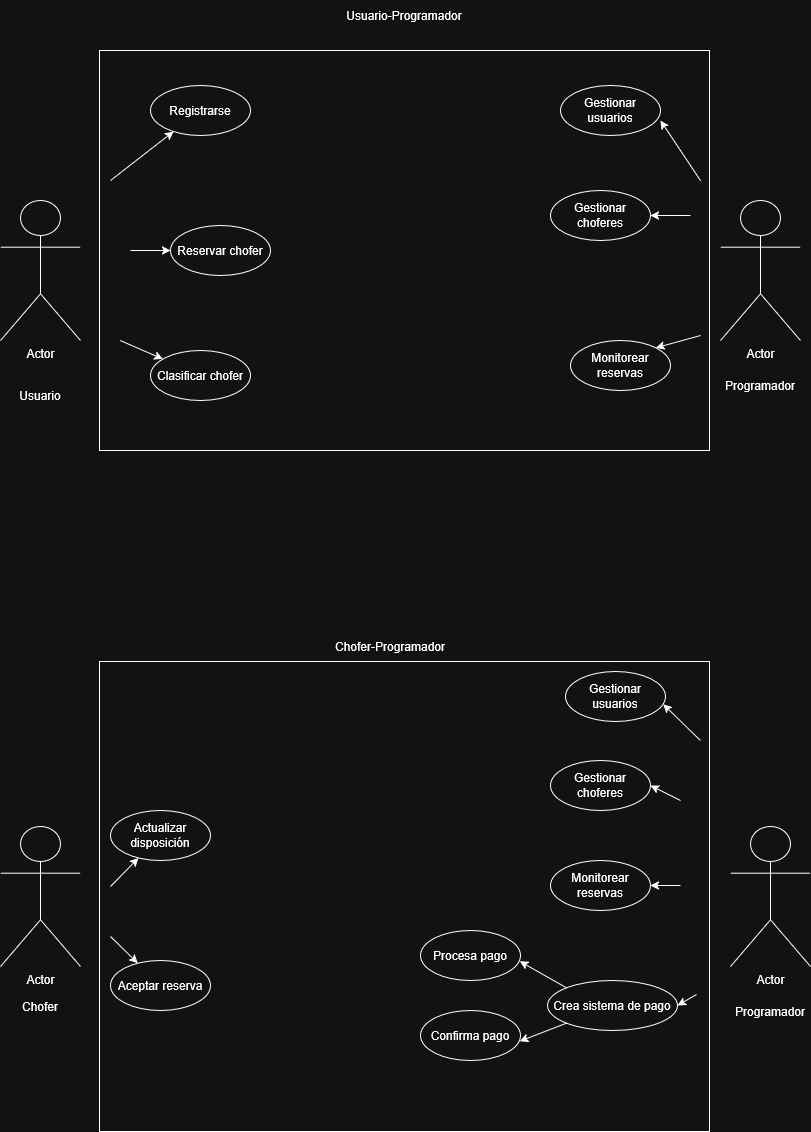

The diagram above was exported from draw.io. Its source (the exported page's mxGraphModel, read from the mxfile embedded in the PNG):
<mxGraphModel dx="1281" dy="1687" grid="1" gridSize="10" guides="1" tooltips="1" connect="1" arrows="1" fold="1" page="1" pageScale="1" pageWidth="827" pageHeight="1169" math="0" shadow="0">
  <root>
    <mxCell id="0" />
    <mxCell id="1" parent="0" />
    <mxCell id="ELanujQuY7ta9bFDdeK4-1" parent="1" style="rounded=0;whiteSpace=wrap;html=1;" value="" vertex="1">
      <mxGeometry height="400" width="610" x="109" y="30" as="geometry" />
    </mxCell>
    <mxCell id="ELanujQuY7ta9bFDdeK4-2" parent="1" style="shape=umlActor;verticalLabelPosition=bottom;verticalAlign=top;html=1;outlineConnect=0;" value="Actor" vertex="1">
      <mxGeometry height="140" width="80" x="10" y="180" as="geometry" />
    </mxCell>
    <mxCell id="ELanujQuY7ta9bFDdeK4-3" parent="1" style="shape=umlActor;verticalLabelPosition=bottom;verticalAlign=top;html=1;outlineConnect=0;" value="Actor" vertex="1">
      <mxGeometry height="140" width="80" x="730" y="180" as="geometry" />
    </mxCell>
    <mxCell id="ELanujQuY7ta9bFDdeK4-8" parent="1" style="text;html=1;whiteSpace=wrap;strokeColor=none;fillColor=none;align=center;verticalAlign=middle;rounded=0;" value="Usuario" vertex="1">
      <mxGeometry height="30" width="60" x="20" y="360" as="geometry" />
    </mxCell>
    <mxCell id="ELanujQuY7ta9bFDdeK4-9" parent="1" style="text;html=1;whiteSpace=wrap;strokeColor=none;fillColor=none;align=center;verticalAlign=middle;rounded=0;" value="Programador" vertex="1">
      <mxGeometry height="30" width="60" x="740" y="350" as="geometry" />
    </mxCell>
    <mxCell id="ELanujQuY7ta9bFDdeK4-10" edge="1" parent="1" style="endArrow=classic;html=1;rounded=0;" target="ELanujQuY7ta9bFDdeK4-11" value="">
      <mxGeometry height="50" relative="1" width="50" as="geometry">
        <mxPoint x="120" y="160" as="sourcePoint" />
        <mxPoint x="170" y="110" as="targetPoint" />
      </mxGeometry>
    </mxCell>
    <mxCell id="ELanujQuY7ta9bFDdeK4-11" parent="1" style="ellipse;whiteSpace=wrap;html=1;" value="Registrarse" vertex="1">
      <mxGeometry height="50" width="100" x="160" y="65" as="geometry" />
    </mxCell>
    <mxCell id="ELanujQuY7ta9bFDdeK4-12" edge="1" parent="1" style="endArrow=classic;html=1;rounded=0;" target="ELanujQuY7ta9bFDdeK4-13" value="">
      <mxGeometry height="50" relative="1" width="50" as="geometry">
        <mxPoint x="140" y="230" as="sourcePoint" />
        <mxPoint x="180" y="130" as="targetPoint" />
      </mxGeometry>
    </mxCell>
    <mxCell id="ELanujQuY7ta9bFDdeK4-13" parent="1" style="ellipse;whiteSpace=wrap;html=1;" value="Reservar chofer" vertex="1">
      <mxGeometry height="50" width="100" x="180" y="205" as="geometry" />
    </mxCell>
    <mxCell id="ELanujQuY7ta9bFDdeK4-14" edge="1" parent="1" source="ELanujQuY7ta9bFDdeK4-1" style="endArrow=classic;html=1;rounded=0;exitX=0.034;exitY=0.725;exitDx=0;exitDy=0;exitPerimeter=0;" target="ELanujQuY7ta9bFDdeK4-15" value="">
      <mxGeometry height="50" relative="1" width="50" as="geometry">
        <mxPoint x="150" y="270" as="sourcePoint" />
        <mxPoint x="170" y="200" as="targetPoint" />
      </mxGeometry>
    </mxCell>
    <mxCell id="ELanujQuY7ta9bFDdeK4-15" parent="1" style="ellipse;whiteSpace=wrap;html=1;" value="Clasificar chofer" vertex="1">
      <mxGeometry height="50" width="100" x="160" y="330" as="geometry" />
    </mxCell>
    <mxCell id="ELanujQuY7ta9bFDdeK4-16" parent="1" style="ellipse;whiteSpace=wrap;html=1;" value="Gestionar usuarios" vertex="1">
      <mxGeometry height="50" width="100" x="570" y="65" as="geometry" />
    </mxCell>
    <mxCell id="ELanujQuY7ta9bFDdeK4-18" parent="1" style="ellipse;whiteSpace=wrap;html=1;" value="Gestionar choferes" vertex="1">
      <mxGeometry height="50" width="100" x="560" y="170" as="geometry" />
    </mxCell>
    <mxCell id="ELanujQuY7ta9bFDdeK4-20" parent="1" style="ellipse;whiteSpace=wrap;html=1;" value="Monitorear reservas" vertex="1">
      <mxGeometry height="50" width="100" x="580" y="320" as="geometry" />
    </mxCell>
    <mxCell id="ELanujQuY7ta9bFDdeK4-21" edge="1" parent="1" style="endArrow=classic;html=1;rounded=0;entryX=1;entryY=0;entryDx=0;entryDy=0;exitX=0.969;exitY=0.525;exitDx=0;exitDy=0;exitPerimeter=0;" target="ELanujQuY7ta9bFDdeK4-20" value="">
      <mxGeometry height="50" relative="1" width="50" as="geometry">
        <mxPoint x="710.0900000000001" y="315" as="sourcePoint" />
        <mxPoint x="537" y="393" as="targetPoint" />
      </mxGeometry>
    </mxCell>
    <mxCell id="ELanujQuY7ta9bFDdeK4-23" edge="1" parent="1" style="endArrow=classic;html=1;rounded=0;exitX=0.969;exitY=0.138;exitDx=0;exitDy=0;exitPerimeter=0;" value="">
      <mxGeometry height="50" relative="1" width="50" as="geometry">
        <mxPoint x="710.0900000000001" y="160.20000000000005" as="sourcePoint" />
        <mxPoint x="670" y="100" as="targetPoint" />
      </mxGeometry>
    </mxCell>
    <mxCell id="MDKWo5mI44VslygEM7M5-4" parent="1" style="rounded=0;whiteSpace=wrap;html=1;" value="" vertex="1">
      <mxGeometry height="470" width="610" x="109" y="641" as="geometry" />
    </mxCell>
    <mxCell id="MDKWo5mI44VslygEM7M5-7" parent="1" style="text;html=1;whiteSpace=wrap;strokeColor=none;fillColor=none;align=center;verticalAlign=middle;rounded=0;" value="Programador" vertex="1">
      <mxGeometry height="30" width="60" x="750" y="976" as="geometry" />
    </mxCell>
    <mxCell id="MDKWo5mI44VslygEM7M5-8" parent="1" style="shape=umlActor;verticalLabelPosition=bottom;verticalAlign=top;html=1;outlineConnect=0;" value="Actor" vertex="1">
      <mxGeometry height="140" width="80" x="740" y="806" as="geometry" />
    </mxCell>
    <mxCell id="MDKWo5mI44VslygEM7M5-9" parent="1" style="shape=umlActor;verticalLabelPosition=bottom;verticalAlign=top;html=1;outlineConnect=0;" value="Actor" vertex="1">
      <mxGeometry height="140" width="80" x="10" y="806" as="geometry" />
    </mxCell>
    <mxCell id="MDKWo5mI44VslygEM7M5-10" edge="1" parent="1" style="endArrow=classic;html=1;rounded=0;entryX=1;entryY=0.5;entryDx=0;entryDy=0;" target="ELanujQuY7ta9bFDdeK4-18" value="">
      <mxGeometry height="50" relative="1" width="50" as="geometry">
        <mxPoint x="700" y="195" as="sourcePoint" />
        <mxPoint x="700" y="190" as="targetPoint" />
      </mxGeometry>
    </mxCell>
    <mxCell id="MDKWo5mI44VslygEM7M5-14" edge="1" parent="1" style="endArrow=classic;html=1;rounded=0;entryX=1;entryY=0.5;entryDx=0;entryDy=0;" target="MDKWo5mI44VslygEM7M5-17" value="">
      <mxGeometry height="50" relative="1" width="50" as="geometry">
        <mxPoint x="690" y="780" as="sourcePoint" />
        <mxPoint x="700" y="771" as="targetPoint" />
      </mxGeometry>
    </mxCell>
    <mxCell id="MDKWo5mI44VslygEM7M5-15" edge="1" parent="1" source="MDKWo5mI44VslygEM7M5-4" style="endArrow=classic;html=1;rounded=0;entryX=0.978;entryY=0.656;entryDx=0;entryDy=0;entryPerimeter=0;exitX=0.985;exitY=0.168;exitDx=0;exitDy=0;exitPerimeter=0;" target="MDKWo5mI44VslygEM7M5-16" value="">
      <mxGeometry height="50" relative="1" width="50" as="geometry">
        <mxPoint x="720" y="750" as="sourcePoint" />
        <mxPoint x="590" y="831" as="targetPoint" />
      </mxGeometry>
    </mxCell>
    <mxCell id="MDKWo5mI44VslygEM7M5-16" parent="1" style="ellipse;whiteSpace=wrap;html=1;" value="Gestionar usuarios" vertex="1">
      <mxGeometry height="50" width="100" x="575" y="651" as="geometry" />
    </mxCell>
    <mxCell id="MDKWo5mI44VslygEM7M5-17" parent="1" style="ellipse;whiteSpace=wrap;html=1;" value="Gestionar choferes" vertex="1">
      <mxGeometry height="50" width="100" x="560" y="740" as="geometry" />
    </mxCell>
    <mxCell id="MDKWo5mI44VslygEM7M5-18" parent="1" style="ellipse;whiteSpace=wrap;html=1;" value="Monitorear reservas" vertex="1">
      <mxGeometry height="50" width="100" x="560" y="840" as="geometry" />
    </mxCell>
    <mxCell id="MDKWo5mI44VslygEM7M5-19" parent="1" style="ellipse;whiteSpace=wrap;html=1;" value="Crea sistema de pago" vertex="1">
      <mxGeometry height="50" width="130" x="556.96" y="960" as="geometry" />
    </mxCell>
    <mxCell id="MDKWo5mI44VslygEM7M5-20" edge="1" parent="1" style="endArrow=classic;html=1;rounded=0;entryX=1;entryY=0.5;entryDx=0;entryDy=0;" target="MDKWo5mI44VslygEM7M5-19" value="">
      <mxGeometry height="50" relative="1" width="50" as="geometry">
        <mxPoint x="706" y="974" as="sourcePoint" />
        <mxPoint x="456" y="975" as="targetPoint" />
      </mxGeometry>
    </mxCell>
    <mxCell id="MDKWo5mI44VslygEM7M5-21" edge="1" parent="1" source="MDKWo5mI44VslygEM7M5-19" style="endArrow=classic;html=1;rounded=0;exitX=0;exitY=0;exitDx=0;exitDy=0;entryX=0.992;entryY=0.615;entryDx=0;entryDy=0;entryPerimeter=0;" target="MDKWo5mI44VslygEM7M5-22" value="">
      <mxGeometry height="50" relative="1" width="50" as="geometry">
        <mxPoint x="406" y="1025" as="sourcePoint" />
        <mxPoint x="456" y="975" as="targetPoint" />
      </mxGeometry>
    </mxCell>
    <mxCell id="MDKWo5mI44VslygEM7M5-22" parent="1" style="ellipse;whiteSpace=wrap;html=1;" value="Procesa pago" vertex="1">
      <mxGeometry height="50" width="100" x="430" y="910" as="geometry" />
    </mxCell>
    <mxCell id="MDKWo5mI44VslygEM7M5-23" parent="1" style="ellipse;whiteSpace=wrap;html=1;" value="Confirma pago" vertex="1">
      <mxGeometry height="50" width="100" x="430" y="990" as="geometry" />
    </mxCell>
    <mxCell id="MDKWo5mI44VslygEM7M5-24" edge="1" parent="1" source="MDKWo5mI44VslygEM7M5-19" style="endArrow=classic;html=1;rounded=0;exitX=0;exitY=1;exitDx=0;exitDy=0;entryX=0.992;entryY=0.615;entryDx=0;entryDy=0;entryPerimeter=0;" target="MDKWo5mI44VslygEM7M5-23" value="">
      <mxGeometry height="50" relative="1" width="50" as="geometry">
        <mxPoint x="585.9980592228744" y="978.8376695296637" as="sourcePoint" />
        <mxPoint x="456.96" y="1061.1599999999999" as="targetPoint" />
      </mxGeometry>
    </mxCell>
    <mxCell id="MDKWo5mI44VslygEM7M5-26" parent="1" style="ellipse;whiteSpace=wrap;html=1;" value="Actualizar disposición" vertex="1">
      <mxGeometry height="50" width="100" x="120" y="790" as="geometry" />
    </mxCell>
    <mxCell id="MDKWo5mI44VslygEM7M5-27" edge="1" parent="1" style="endArrow=classic;html=1;rounded=0;" target="MDKWo5mI44VslygEM7M5-26" value="">
      <mxGeometry height="50" relative="1" width="50" as="geometry">
        <mxPoint x="120" y="866" as="sourcePoint" />
        <mxPoint x="170" y="816" as="targetPoint" />
      </mxGeometry>
    </mxCell>
    <mxCell id="MDKWo5mI44VslygEM7M5-28" parent="1" style="ellipse;whiteSpace=wrap;html=1;" value="Aceptar reserva" vertex="1">
      <mxGeometry height="50" width="100" x="120" y="940" as="geometry" />
    </mxCell>
    <mxCell id="MDKWo5mI44VslygEM7M5-29" edge="1" parent="1" style="endArrow=classic;html=1;rounded=0;exitX=0.034;exitY=0.725;exitDx=0;exitDy=0;exitPerimeter=0;" target="MDKWo5mI44VslygEM7M5-28" value="">
      <mxGeometry height="50" relative="1" width="50" as="geometry">
        <mxPoint x="120" y="916" as="sourcePoint" />
        <mxPoint x="160" y="796" as="targetPoint" />
      </mxGeometry>
    </mxCell>
    <mxCell id="Hxqe1p7hd8Yn7lyKvw51-1" parent="1" style="text;html=1;whiteSpace=wrap;strokeColor=none;fillColor=none;align=center;verticalAlign=middle;rounded=0;" value="Usuario-Programador" vertex="1">
      <mxGeometry height="30" width="120" x="354" y="-20" as="geometry" />
    </mxCell>
    <mxCell id="Hxqe1p7hd8Yn7lyKvw51-2" parent="1" style="text;html=1;whiteSpace=wrap;strokeColor=none;fillColor=none;align=center;verticalAlign=middle;rounded=0;" value="Chofer-Programador" vertex="1">
      <mxGeometry height="30" width="120" x="340" y="611" as="geometry" />
    </mxCell>
    <mxCell id="Hxqe1p7hd8Yn7lyKvw51-3" parent="1" style="text;html=1;whiteSpace=wrap;strokeColor=none;fillColor=none;align=center;verticalAlign=middle;rounded=0;" value="Chofer" vertex="1">
      <mxGeometry height="30" width="60" x="20" y="971" as="geometry" />
    </mxCell>
    <mxCell id="Hxqe1p7hd8Yn7lyKvw51-4" edge="1" parent="1" style="endArrow=classic;html=1;rounded=0;entryX=1;entryY=0.5;entryDx=0;entryDy=0;" target="MDKWo5mI44VslygEM7M5-18" value="">
      <mxGeometry height="50" relative="1" width="50" as="geometry">
        <mxPoint x="690" y="865" as="sourcePoint" />
        <mxPoint x="440" y="830" as="targetPoint" />
      </mxGeometry>
    </mxCell>
  </root>
</mxGraphModel>